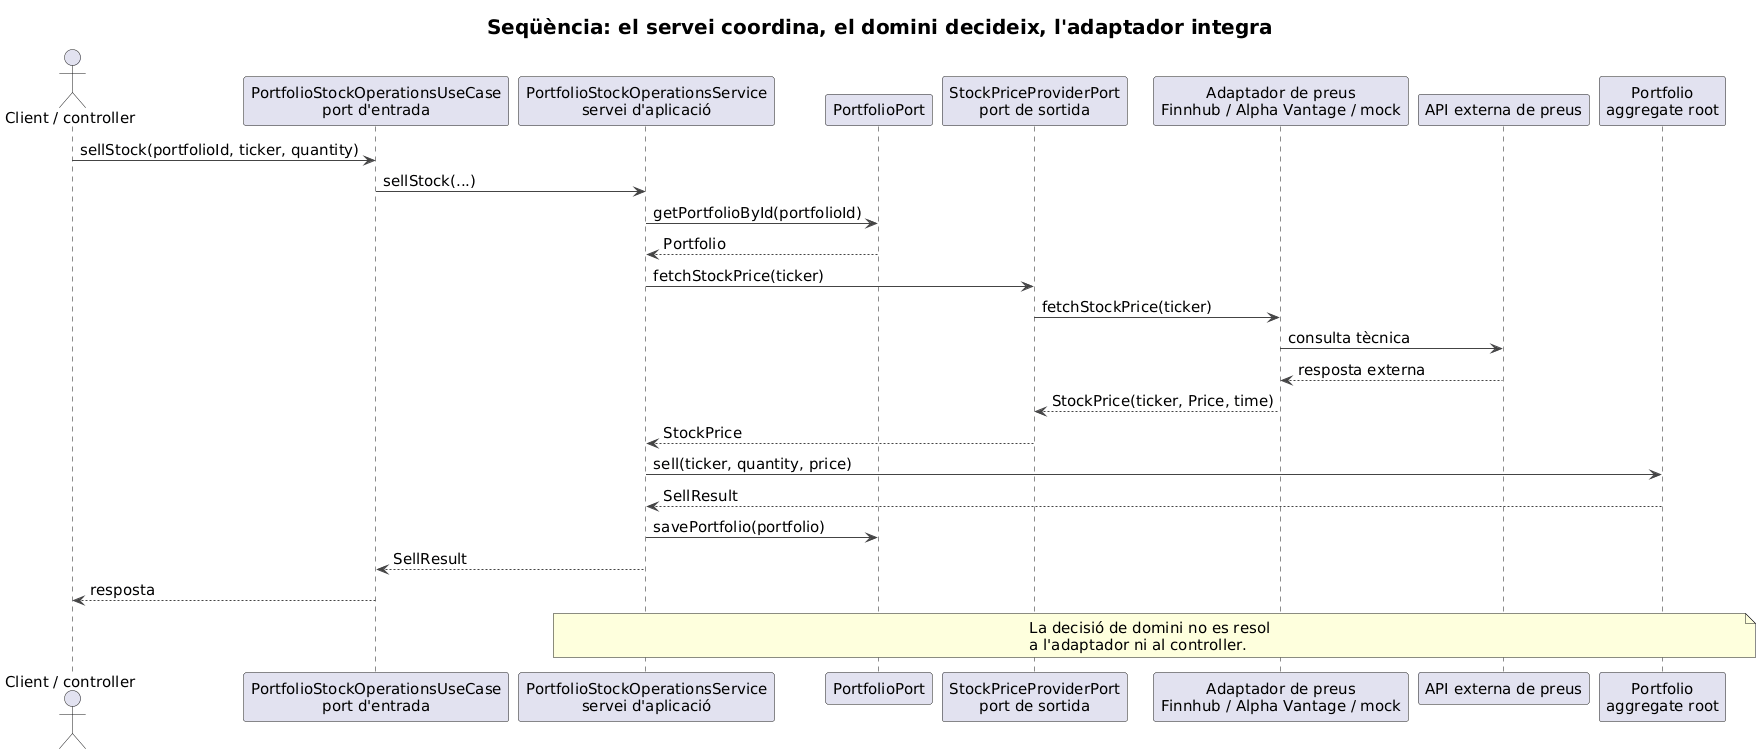

The diagram above was rendered by PlantUML. Its source (embedded in the PNG):
@startuml
title Seqüència: el servei coordina, el domini decideix, l'adaptador integra

skinparam backgroundColor #FFFFFF
skinparam shadowing false
skinparam defaultFontName Arial
skinparam defaultFontSize 15
skinparam titleFontSize 20
skinparam ArrowColor #444444

actor "Client / controller" as Client
participant "PortfolioStockOperationsUseCase\nport d'entrada" as InPort
participant "PortfolioStockOperationsService\nservei d'aplicació" as Service
participant "PortfolioPort" as PortfolioPort
participant "StockPriceProviderPort\nport de sortida" as PricePort
participant "Adaptador de preus\nFinnhub / Alpha Vantage / mock" as Adapter
participant "API externa de preus" as ExternalApi
participant "Portfolio\naggregate root" as Portfolio

Client -> InPort : sellStock(portfolioId, ticker, quantity)
InPort -> Service : sellStock(...)
Service -> PortfolioPort : getPortfolioById(portfolioId)
PortfolioPort --> Service : Portfolio
Service -> PricePort : fetchStockPrice(ticker)
PricePort -> Adapter : fetchStockPrice(ticker)
Adapter -> ExternalApi : consulta tècnica
ExternalApi --> Adapter : resposta externa
Adapter --> PricePort : StockPrice(ticker, Price, time)
PricePort --> Service : StockPrice
Service -> Portfolio : sell(ticker, quantity, price)
Portfolio --> Service : SellResult
Service -> PortfolioPort : savePortfolio(portfolio)
Service --> InPort : SellResult
InPort --> Client : resposta

note over Service,Portfolio
  La decisió de domini no es resol
  a l'adaptador ni al controller.
end note
@enduml